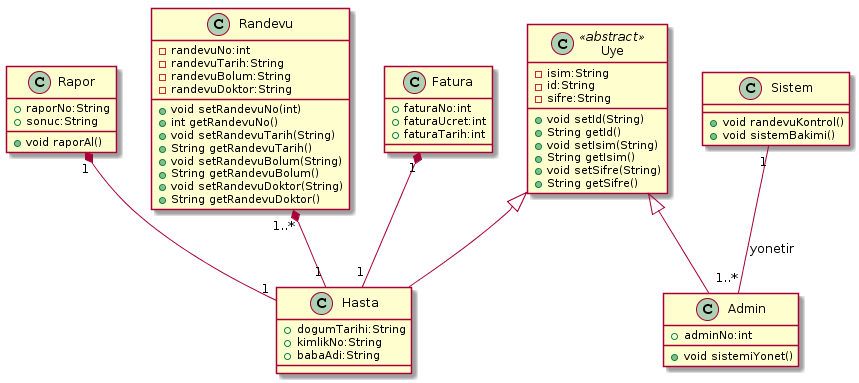

The diagram above was rendered by PlantUML. Its source (embedded in the PNG):
@startuml
class  Uye <<abstract>>  {
-isim:String
-id:String
-sifre:String
+void setId(String)
+String getId()
+void setIsim(String)
+String getIsim()
+void setSifre(String)
+String getSifre()
}
class Hasta{
+dogumTarihi:String
+kimlikNo:String
+babaAdi:String

}
class Admin{
+ adminNo:int

+void sistemiYonet()
}
class Rapor{
+raporNo:String
+sonuc:String
+void raporAl()

}
class Randevu{
-randevuNo:int
-randevuTarih:String
-randevuBolum:String
-randevuDoktor:String
+void setRandevuNo(int)
+int getRandevuNo()
+void setRandevuTarih(String)
+String getRandevuTarih()
+void setRandevuBolum(String)
+String getRandevuBolum()
+void setRandevuDoktor(String)
+String getRandevuDoktor()

}
class Fatura{
+faturaNo:int
+faturaUcret:int
+faturaTarih:int
}
class Sistem{

+ void randevuKontrol()
+ void sistemBakimi()

}
Uye<|--Hasta
Uye<|--Admin
Rapor "1" *-- "1" Hasta
Randevu "1..*"*--"1" Hasta
Sistem "1" -- "1..*" Admin :yonetir
Fatura "1" *-- "1" Hasta
@enduml